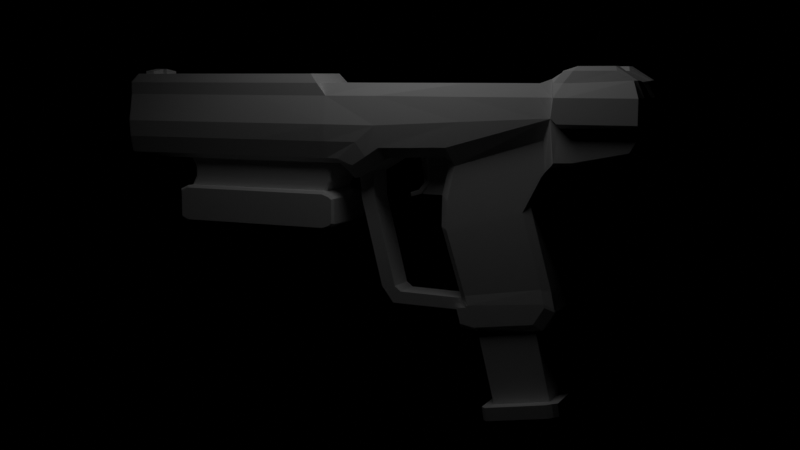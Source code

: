 # Source: magnum.blend  (saved by Blender 3.4.6; exported with 4.5.12 LTS)
import bpy
from mathutils import Matrix  # noqa: F401  (used for matrix-valued properties, if any)

bpy.ops.wm.read_factory_settings(use_empty=True)
scene = bpy.context.scene
scene.name = 'Scene'

# ---- collections
col_collection = bpy.data.collections.new('Collection'); scene.collection.children.link(col_collection)

# ---- materials (node trees are filled in below, after node groups)
mat_material = bpy.data.materials.new('Material')
mat_material.alpha_threshold = 0.0
mat_material.roughness = 0.5
mat_material.line_color = (0.0, 0.0, 0.0, 1.0)

# ---- material node trees
mat_material.use_nodes = True; mat_material.node_tree.nodes.clear()
_N = mat_material.node_tree.nodes; _L = mat_material.node_tree.links
n0 = _N.new('ShaderNodeOutputMaterial'); n0.name = 'Material Output'; n0.location = (300, 300)
n1 = _N.new('ShaderNodeBsdfPrincipled'); n1.name = 'Principled BSDF'; n1.location = (10, 300)
n1.distribution = 'GGX'
n1.subsurface_method = 'RANDOM_WALK_SKIN'
n1.inputs[0].default_value = (1.0, 1.0, 1.0, 1.0)
n1.inputs[2].default_value = 1.0
n1.inputs[3].default_value = 1.45
n1.inputs[13].default_value = 0.122
n1.inputs[27].default_value = (0.0, 0.0, 0.0, 1.0)
n1.inputs[28].default_value = 1.0
_L.new(n1.outputs[0], n0.inputs[0])
n0.is_active_output = True

# ---- world
world_world = bpy.data.worlds.new('World'); scene.world = world_world
world_world.use_nodes = True; world_world.node_tree.nodes.clear()
_N = world_world.node_tree.nodes; _L = world_world.node_tree.links
n0 = _N.new('ShaderNodeOutputWorld'); n0.name = 'World Output'; n0.location = (300, 300)
n1 = _N.new('ShaderNodeBackground'); n1.name = 'Background'; n1.location = (10, 300)
n1.inputs[0].default_value = (0.0, 0.0, 0.0, 1.0)
_L.new(n1.outputs[0], n0.inputs[0])
n0.is_active_output = True
world_world.color = (0.05088, 0.05088, 0.05088)
world_world.use_sun_shadow = False
world_world.sun_shadow_jitter_overblur = 0.0

# ---- cameras
cam_camera_001 = bpy.data.cameras.new('Camera.001')

# ---- lights
light_spot = bpy.data.lights.new('Spot', 'SPOT')
light_spot.transmission_factor = 0.0
light_spot.energy = 151.0
light_spot.shadow_soft_size = 2.18
light_spot.shadow_maximum_resolution = 0.006
light_spot.use_absolute_resolution = True
light_spot.spot_blend = 0.3133
light_spot.spot_size = 2.1

# ---- meshes
me_cube = bpy.data.meshes.new('Cube')
me_cube.from_pydata([(4.044, -0.6213, 0.8824), (4.161, -0.5952, -0.3392), (6.376, -0.6213, 0.5917), (6.376, -0.6213, -0.07005), (4.35, -0.6213, 0.9875), (6.088, -0.7826, -0.5484), (4.872, -0.7826, -0.7934), (6.23, -0.6213, 0.9554), (4.448, -0.7826, -0.8097), (4.625, -0.6213, 1.159), (-0.4088, -0.7647, -1.02), (4.939, -0.4353, 1.257), (1.948, -0.7899, -0.5444), (5.753, -0.4353, 1.257), (-0.7843, -0.7949, -0.87), (2.352, -0.6213, 0.8866), (0.2021, -0.5583, 0.8866), (-1.09, -0.7855, -0.8682), (-1.517, -0.7213, 1.102), (-1.329, -0.6213, 0.8866), (-6.807, -0.4364, -0.07005), (-6.807, -0.4364, 0.5917), (-6.807, -0.6213, 0.8866), (-1.329, -0.7826, 0.8866), (-6.235, -0.4718, 1.102), (-6.469, -0.4718, 1.102), (-1.091, -0.7826, 0.5917), (-0.7845, -0.6213, -0.9887), (-1.09, -0.9153, -0.07067), (-1.091, -0.6213, -0.9887), (5.753, -0.7336, 1.257), (4.625, -0.7336, 1.159), (0.4638, -0.6213, -0.8366), (4.939, -0.7336, 1.257), (2.106, -0.5948, -0.9617), (6.23, -0.7826, 0.9554), (-0.4085, -0.6213, -1.331), (4.422, -0.7826, 0.8979), (4.872, -0.6213, -0.9131), (-3.218, -0.6213, 1.102), (6.088, -0.6213, -0.6682), (6.376, -0.7826, -0.07005), (1.918, -0.5941, -1.772), (6.376, -0.7826, 0.5917), (4.572, -0.7826, -0.07005), (1.904, -0.5935, -2.438), (-4.918, -0.6213, 1.102), (2.397, -0.5918, -4.201), (4.377, -0.8012, 0.1397), (4.396, -0.7826, 0.5946), (2.584, -0.5914, -4.635), (0.2021, -0.7533, 0.5961), (2.155, -0.5918, -4.201), (0.2836, -0.8077, -0.5898), (2.253, -0.5915, -4.576), (0.2026, -0.8528, -0.07591), (4.054, -1.118e-08, 0.8809), (6.376, 0.0, 0.5917), (6.376, 0.0, -0.07005), (4.35, 0.0, 0.9875), (6.15, 0.0, 0.9234), (4.625, 0.0, 1.159), (4.795, 0.0, 1.159), (5.795, 0.0, 1.159), (2.352, 0.0, 0.8866), (0.2021, 0.0, 0.8866), (-1.329, 0.0, 0.8866), (-6.807, 0.0, -0.07005), (-6.807, 0.0, 0.5917), (-6.807, 0.0, 0.8866), (-1.517, 0.0, 1.102), (-0.7845, 0.0, -0.9887), (-1.091, 0.0, -0.9887), (0.4638, 0.0, -0.8366), (1.948, 0.0, -0.755), (-0.4085, 0.0, -1.331), (4.337, 0.0, -0.9294), (4.872, 0.0, -0.9131), (6.088, 0.0, -0.6682), (1.741, 0.0, -1.647), (3.879, 0.0, -1.809), (1.726, 0.0, -2.38), (4.478, 0.0, -4.124), (2.325, 0.0, -4.319), (4.194, 0.0, -4.569), (2.531, 0.0, -4.797), (2.059, 0.0, -4.319), (2.167, 0.0, -4.732), (-1.517, -0.6213, 1.102), (-6.235, -0.06831, 1.223), (-6.235, -0.06831, 1.102), (-6.469, -0.06831, 1.102), (-6.469, -0.06831, 1.223), (-6.469, -0.4718, 1.165), (-6.235, -0.4718, 1.165), (4.858, -0.7983, 1.159), (4.656, -0.8474, 0.8979), (4.84, -0.8474, 0.8979), (4.966, -0.7983, 1.159), (5.795, -0.7983, 1.159), (6.16, -0.8474, 0.9554), (6.306, -1.03, 0.5917), (4.5, -1.03, 0.5917), (4.744, -1.03, 0.5917), (6.306, -1.03, 0.03537), (4.582, -1.03, 0.03537), (4.449, -1.03, 0.1551), (-5.037, -0.6213, -0.9887), (-1.19, -0.6213, -0.9887), (-4.901, -0.7874, -0.87), (-2.996, -0.7863, -0.8698), (-4.918, -0.7213, 1.102), (-3.218, -0.7213, 1.102), (-4.981, -0.7826, 0.8866), (-3.155, -0.7826, 0.8866), (-4.901, -0.9087, -0.07005), (-2.996, -0.9087, -0.07005), (-2.996, -0.7826, 0.5917), (-4.901, -0.7826, 0.5917), (-1.19, 0.0, -0.9887), (-5.037, 0.0, -0.9887), (-6.313, -0.06831, 1.102), (-6.391, -0.06831, 1.102), (-6.391, -0.4718, 1.102), (-6.313, -0.4718, 1.102), (-3.218, 0.0, 1.102), (-4.918, 0.0, 1.102), (-6.313, -0.06831, 1.223), (-6.391, -0.06831, 1.223), (-6.391, -0.4718, 1.165), (-6.313, -0.4718, 1.165), (-6.807, -0.6213, -0.5294), (-0.05895, -0.6213, -1.155), (-0.06188, -0.7921, -0.809), (-0.2909, -0.8497, -0.4695), (-1.091, -0.8805, -0.4702), (-0.05895, 9.523e-09, -1.155), (-6.807, 0.0, -0.5294), (-2.996, -0.8822, -0.4679), (-4.901, -0.8833, -0.4682), (-0.3676, 1.376e-08, -1.825), (-0.03386, 1.464e-08, -1.806), (0.1586, 8.841e-10, -3.904), (0.4924, 1.768e-09, -3.885), (0.4519, 1.27e-08, -4.285), (0.643, 1.058e-09, -4.001), (2.104, 0.0, -4.301), (2.072, 0.0, -4.024), (2.429, -0.5919, -4.137), (2.355, -0.5682, -3.922), (4.375, 0.00685, -3.678), (4.456, 0.0, -4.04), (2.222, 0.02385, -4.012), (2.303, 0.0, -4.249), (-6.807, -0.2202, 0.01702), (-6.807, -0.6213, 0.2608), (-6.807, -0.2378, 0.4943), (-6.807, -0.3284, 0.2608), (-6.728, -0.2378, 0.4943), (-6.728, 0.0, 0.5917), (-6.728, 0.0, 0.2608), (-6.728, 0.0, -0.07005), (-6.728, -0.2202, 0.01702), (-6.728, -0.3284, 0.2608), (4.129, -0.5944, -1.147), (4.337, -0.5199, -0.9294), (4.439, -0.6213, -0.9264), (4.387, -0.6926, -0.8765), (4.218, -0.5945, -1.028), (3.714, -0.5937, -1.943), (3.879, -0.5199, -1.809), (4.478, -0.5199, -4.124), (4.254, -0.5918, -4.032), (4.194, -0.5199, -4.569), (3.992, -0.5914, -4.441), (4.456, -0.5199, -4.04), (4.235, -0.5918, -3.956), (4.162, -0.5683, -3.632), (4.375, -0.496, -3.678), (-0.7845, -0.3107, -0.9887), (-1.091, -0.3107, -0.9887), (0.4638, -0.3107, -0.8366), (-0.4085, -0.3107, -1.331), (1.948, -0.4487, -0.755), (1.741, -0.4487, -1.647), (1.726, -0.4487, -2.38), (2.325, -0.3107, -4.319), (2.531, -0.3107, -4.797), (2.059, -0.3107, -4.319), (2.167, -0.3107, -4.732), (-1.19, -0.3107, -0.9887), (-5.037, -0.3107, -0.9887), (-6.807, -0.3107, -0.5294), (-0.05895, -0.3107, -1.155), (2.222, -0.4249, -4.012), (2.303, -0.3107, -4.249), (4.049, -0.3107, 0.8817), (6.376, -0.3107, 0.5917), (4.35, -0.3107, 0.9875), (6.201, -0.3107, 0.9402), (4.625, -0.3107, 1.159), (4.795, -0.3107, 1.159), (5.795, -0.3107, 1.159), (2.352, -0.3107, 0.8866), (6.376, -0.3107, -0.07005), (0.2021, -0.3107, 0.8866), (-1.329, -0.3107, 0.8866), (-6.807, -0.3107, 0.8866), (-1.517, -0.3107, 1.102), (4.872, -0.3107, -0.9131), (6.088, -0.3107, -0.6682), (-6.235, -0.27, 1.102), (-6.469, -0.27, 1.102), (-6.235, -0.27, 1.194), (-6.469, -0.27, 1.194), (-6.313, -0.27, 1.194), (-6.391, -0.27, 1.194), (1.234, -0.6213, -0.7958), (1.116, -0.8002, -0.57), (2.289, -0.8246, 0.03813), (2.299, -0.7587, 0.5901), (1.206, 0.0, -0.7958), (1.206, -0.3797, -0.7958), (1.903, -0.6213, -0.7604), (1.655, -0.7939, -0.548), (4.101, -0.8047, 0.1322), (4.119, -0.7624, 0.5918), (1.85, 0.0, -0.7604), (1.85, -0.4396, -0.7604), (-6.807, -0.6995, -0.8252), (-6.704, -0.7884, -0.8703), (-6.685, -0.6395, 1.026), (-6.513, -0.7213, 1.102), (-6.807, -0.6792, 0.8866), (-6.702, -0.7826, 0.8866), (-6.703, -0.9087, -0.07005), (-6.807, -0.805, -0.07005), (-6.807, -0.6791, 0.5917), (-6.702, -0.7826, 0.5917), (-6.807, -0.6213, -0.8812), (-6.704, -0.6213, -0.9887), (-6.685, 0.0, 1.026), (-6.517, -0.04635, 1.102), (-6.517, 0.0, 1.102), (-6.704, 0.0, -0.9887), (-6.807, 0.0, -0.882), (-6.513, -0.6213, 1.102), (-6.685, -0.6213, 1.026), (-6.807, -0.779, -0.4928), (-6.703, -0.8843, -0.4684), (-6.807, -0.3107, -0.8818), (-6.704, -0.3107, -0.9887), (-6.685, -0.3107, 1.026), (-6.517, -0.2831, 1.102)], [], [(234, 113, 111, 232), (4, 0, 49, 37), (34, 1, 48, 12), (164, 42, 45, 169), (204, 197, 2, 3), (73, 221, 222, 181), (19, 88, 18, 23), (115, 118, 238, 235), (196, 0, 4, 198), (201, 11, 13, 202), (200, 9, 11, 201), (3, 2, 43, 41), (198, 4, 9, 200), (29, 27, 14, 17), (247, 22, 233, 231), (9, 4, 37, 31), (132, 32, 53, 133), (203, 205, 16, 15), (11, 9, 31, 33), (46, 246, 232, 111), (68, 156, 21, 22, 207, 69), (7, 13, 30, 35), (25, 212, 253, 246), (179, 27, 29, 180), (69, 207, 252, 241), (38, 40, 5, 6), (118, 113, 234, 238), (228, 183, 34, 223), (27, 36, 10, 14), (1, 34, 42, 164, 168), (76, 165, 170, 80), (204, 3, 40, 210), (223, 34, 12, 224), (166, 165, 76, 77, 209, 38), (167, 166, 38, 6, 8), (40, 3, 41, 5), (50, 47, 52, 54), (2, 7, 35, 43), (84, 173, 174, 50, 187, 85), (176, 148, 47, 172), (177, 149, 148, 176), (82, 171, 173, 84), (151, 175, 171, 82), (108, 29, 17, 110), (187, 50, 54, 189), (13, 11, 33, 30), (134, 14, 10, 133), (186, 83, 86, 188), (219, 55, 53, 218), (188, 86, 87, 189), (131, 239, 229, 248), (134, 135, 17, 14), (20, 131, 248, 236), (195, 153, 83, 186), (184, 79, 81, 185), (131, 192, 250, 239), (183, 74, 79, 184), (209, 77, 78, 210), (169, 45, 149, 177), (179, 71, 75, 182), (26, 51, 16, 19), (55, 51, 26, 28), (114, 23, 18, 112), (43, 35, 100, 101), (31, 37, 96, 95), (206, 66, 70, 208), (211, 90, 89, 213), (48, 44, 105, 106), (196, 56, 64, 203), (205, 65, 66, 206), (33, 31, 95, 98), (207, 22, 247, 252), (41, 44, 6, 5), (44, 48, 8, 6), (44, 41, 104, 105), (30, 33, 98, 99), (197, 57, 60, 199), (199, 60, 63, 202), (219, 220, 51, 55), (211, 24, 88, 208), (120, 191, 251, 244), (121, 90, 70, 125), (216, 128, 92, 214), (122, 91, 92, 128), (212, 25, 93, 214), (124, 24, 94, 130), (97, 100, 99, 98), (96, 97, 98, 95), (103, 101, 100, 97), (103, 105, 104, 101), (102, 103, 97, 96), (102, 106, 105, 103), (49, 48, 106, 102), (35, 30, 99, 100), (37, 49, 102, 96), (41, 43, 101, 104), (25, 123, 129, 93), (123, 124, 130, 129), (90, 121, 127, 89), (121, 122, 128, 127), (213, 89, 127, 215), (215, 127, 128, 216), (212, 91, 242, 253), (122, 121, 125, 126), (24, 124, 39, 88), (124, 123, 46, 39), (22, 21, 237, 233), (113, 114, 112, 111), (28, 26, 117, 116), (116, 117, 118, 115), (26, 23, 114, 117), (117, 114, 113, 118), (135, 138, 110, 17), (138, 139, 109, 110), (139, 249, 230, 109), (107, 108, 110, 109), (180, 29, 108, 190), (88, 39, 112, 18), (39, 46, 111, 112), (191, 120, 119, 190), (116, 115, 139, 138), (28, 116, 138, 135), (20, 154, 67, 137, 192, 131), (55, 28, 135, 134), (21, 155, 20, 236, 237), (55, 134, 133, 53), (181, 32, 132, 193), (115, 235, 249, 139), (36, 132, 133, 10), (75, 136, 141, 140), (140, 141, 143, 142), (142, 143, 145, 144), (144, 145, 147, 146), (185, 81, 152, 194), (172, 47, 50, 174), (80, 170, 178, 150), (150, 178, 175, 151), (152, 153, 146, 147), (193, 132, 36, 182), (195, 148, 149, 194), (157, 156, 158, 163), (20, 155, 157, 154), (155, 21, 156, 157), (163, 158, 159, 160), (162, 163, 160, 161), (156, 68, 159, 158), (154, 157, 163, 162), (67, 154, 162, 161), (164, 165, 166, 167, 168), (170, 165, 164, 169), (178, 170, 169, 177), (173, 171, 172, 174), (171, 175, 176, 172), (175, 178, 177, 176), (1, 168, 167, 8, 48), (153, 195, 194, 152), (136, 193, 182, 75), (45, 185, 194, 149), (73, 181, 193, 136), (107, 191, 190, 108), (72, 180, 190, 119), (191, 107, 240, 251), (27, 179, 182, 36), (34, 183, 184, 42), (42, 184, 185, 45), (148, 195, 186, 47), (52, 188, 189, 54), (47, 186, 188, 52), (85, 187, 189, 87), (227, 74, 183, 228), (192, 137, 245, 250), (71, 179, 180, 72), (130, 215, 216, 129), (94, 213, 215, 130), (91, 212, 214, 92), (129, 216, 214, 93), (123, 25, 246, 46), (90, 211, 208, 70), (7, 199, 202, 13), (2, 197, 199, 7), (16, 205, 206, 19), (0, 196, 203, 15), (24, 211, 213, 94), (19, 206, 208, 88), (38, 209, 210, 40), (58, 204, 210, 78), (91, 122, 126, 243, 242), (64, 65, 205, 203), (59, 198, 200, 61), (61, 200, 201, 62), (62, 201, 202, 63), (56, 196, 198, 59), (58, 57, 197, 204), (225, 226, 220, 219), (225, 219, 218, 224), (32, 217, 218, 53), (181, 222, 217, 32), (51, 220, 15, 16), (48, 225, 224, 12), (48, 49, 226, 225), (221, 227, 228, 222), (217, 223, 224, 218), (222, 228, 223, 217), (220, 226, 0, 15), (0, 226, 49), (241, 242, 243), (247, 231, 232, 246), (240, 230, 229, 239), (251, 240, 239, 250), (249, 235, 236, 248), (231, 233, 234, 232), (233, 237, 238, 234), (235, 238, 237, 236), (253, 242, 241, 252), (230, 249, 248, 229), (244, 251, 250, 245), (246, 253, 252, 247), (240, 107, 109, 230), (19, 23, 26)])
_uv = me_cube.uv_layers.new(name='UVMap')
_uv.uv.foreach_set('vector', [0.625, 1.0, 0.625, 1.0, 0.625, 1.0, 0.625, 1.0, 0.625, 0.75, 0.625, 0.75, 0.625, 0.75, 0.625, 0.75, 0.375, 0.75, 0.375, 0.75, 0.375, 0.75, 0.375, 0.75, 0.375, 0.75, 0.375, 0.75, 0.375, 0.75, 0.375, 0.75, 0.375, 0.6875, 0.625, 0.6875, 0.625, 0.75, 0.375, 0.75, 0.125, 0.625, 0.25, 0.625, 0.25, 0.6875, 0.125, 0.6875, 0.875, 0.75, 0.875, 0.75, 0.875, 0.75, 0.875, 0.75, 0.375, 1.0, 0.625, 1.0, 0.625, 1.0, 0.375, 1.0, 0.625, 0.6875, 0.625, 0.75, 0.625, 0.75, 0.625, 0.6875, 0.625, 0.6875, 0.625, 0.75, 0.625, 0.75, 0.625, 0.6875, 0.625, 0.6875, 0.625, 0.75, 0.625, 0.75, 0.625, 0.6875, 0.375, 0.75, 0.625, 0.75, 0.625, 0.75, 0.375, 0.75, 0.625, 0.6875, 0.625, 0.75, 0.625, 0.75, 0.625, 0.6875, 0.125, 0.75, 0.125, 0.75, 0.125, 0.75, 0.125, 0.75, 0.625, 0.0, 0.625, 0.0, 0.625, 0.0, 0.625, 0.0, 0.625, 0.75, 0.625, 0.75, 0.625, 0.75, 0.625, 0.75, 0.125, 0.75, 0.125, 0.75, 0.125, 0.75, 0.125, 0.75, 0.625, 0.6875, 0.875, 0.6875, 0.875, 0.75, 0.625, 0.75, 0.625, 0.75, 0.625, 0.75, 0.625, 0.75, 0.625, 0.75, 0.875, 0.75, 0.875, 0.75, 0.875, 0.75, 0.875, 0.75, 0.625, 0.125, 0.625, 0.0625, 0.625, 0.0, 0.625, 0.0, 0.625, 0.0625, 0.625, 0.125, 0.625, 0.75, 0.625, 0.75, 0.625, 0.75, 0.625, 0.75, 0.875, 0.7199, 0.875, 0.6875, 0.875, 0.6875, 0.875, 0.7493, 0.125, 0.6875, 0.125, 0.75, 0.125, 0.75, 0.125, 0.6875, 0.625, 0.125, 0.625, 0.0625, 0.625, 0.0625, 0.625, 0.125, 0.375, 0.75, 0.375, 0.75, 0.375, 0.75, 0.375, 0.75, 0.625, 1.0, 0.625, 1.0, 0.625, 1.0, 0.625, 1.0, 0.3585, 0.6875, 0.375, 0.6875, 0.375, 0.75, 0.3585, 0.75, 0.125, 0.75, 0.125, 0.75, 0.125, 0.75, 0.125, 0.75, 0.375, 0.75, 0.375, 0.75, 0.375, 0.75, 0.375, 0.75, 0.375, 0.75, 0.375, 0.625, 0.375, 0.7296, 0.375, 0.7296, 0.375, 0.625, 0.375, 0.6875, 0.375, 0.75, 0.375, 0.75, 0.375, 0.6875, 0.3585, 0.75, 0.375, 0.75, 0.375, 0.75, 0.3585, 0.75, 0.375, 0.75, 0.375, 0.7296, 0.375, 0.625, 0.375, 0.625, 0.375, 0.6875, 0.375, 0.75, 0.375, 0.75, 0.375, 0.75, 0.375, 0.75, 0.375, 0.75, 0.375, 0.75, 0.375, 0.75, 0.375, 0.75, 0.375, 0.75, 0.375, 0.75, 0.375, 0.75, 0.375, 0.75, 0.375, 0.75, 0.375, 0.75, 0.625, 0.75, 0.625, 0.75, 0.625, 0.75, 0.625, 0.75, 0.375, 0.625, 0.375, 0.7296, 0.375, 0.75, 0.375, 0.75, 0.375, 0.6875, 0.375, 0.625, 0.375, 0.75, 0.375, 0.75, 0.375, 0.75, 0.375, 0.75, 0.375, 0.75, 0.375, 0.75, 0.375, 0.75, 0.375, 0.75, 0.375, 0.625, 0.375, 0.7296, 0.375, 0.7296, 0.375, 0.625, 0.375, 0.625, 0.375, 0.7296, 0.375, 0.7296, 0.375, 0.625, 0.125, 0.75, 0.125, 0.75, 0.125, 0.75, 0.125, 0.75, 0.375, 0.6875, 0.375, 0.75, 0.375, 0.75, 0.375, 0.6875, 0.625, 0.75, 0.625, 0.75, 0.625, 0.75, 0.625, 0.75, 0.375, 1.0, 0.375, 1.0, 0.375, 1.0, 0.375, 1.0, 0.375, 0.6875, 0.375, 0.625, 0.375, 0.625, 0.375, 0.6875, 0.375, 0.875, 0.375, 1.0, 0.375, 1.0, 0.375, 0.875, 0.375, 0.6875, 0.375, 0.625, 0.375, 0.625, 0.375, 0.6875, 0.375, 0.0, 0.375, 0.0, 0.375, 0.0, 0.375, 0.0, 0.375, 1.0, 0.375, 1.0, 0.375, 1.0, 0.375, 1.0, 0.375, 0.0, 0.375, 0.0, 0.375, 0.0, 0.375, 0.0, 0.375, 0.6875, 0.375, 0.625, 0.375, 0.625, 0.375, 0.6875, 0.375, 0.6875, 0.375, 0.625, 0.375, 0.625, 0.375, 0.6875, 0.375, 0.0, 0.375, 0.0625, 0.375, 0.0625, 0.375, 0.0, 0.375, 0.6875, 0.375, 0.625, 0.375, 0.625, 0.375, 0.6875, 0.375, 0.6875, 0.375, 0.625, 0.375, 0.625, 0.375, 0.6875, 0.375, 0.75, 0.375, 0.75, 0.375, 0.75, 0.375, 0.75, 0.125, 0.6875, 0.125, 0.625, 0.125, 0.625, 0.125, 0.6875, 0.625, 1.0, 0.625, 1.0, 0.875, 0.75, 0.875, 0.75, 0.375, 1.0, 0.625, 1.0, 0.625, 1.0, 0.375, 1.0, 0.625, 1.0, 0.625, 1.0, 0.625, 1.0, 0.625, 1.0, 0.625, 0.75, 0.625, 0.75, 0.625, 0.75, 0.625, 0.75, 0.625, 0.75, 0.625, 0.75, 0.625, 0.75, 0.625, 0.75, 0.875, 0.6875, 0.875, 0.625, 0.875, 0.625, 0.875, 0.6875, 0.875, 0.6875, 0.875, 0.6551, 0.875, 0.6551, 0.875, 0.6875, 0.375, 0.75, 0.375, 0.75, 0.375, 0.75, 0.375, 0.75, 0.625, 0.6875, 0.625, 0.625, 0.625, 0.625, 0.625, 0.6875, 0.875, 0.6875, 0.875, 0.625, 0.875, 0.625, 0.875, 0.6875, 0.625, 0.75, 0.625, 0.75, 0.625, 0.75, 0.625, 0.75, 0.625, 0.0625, 0.625, 0.0, 0.625, 0.0, 0.625, 0.0625, 0.375, 0.75, 0.375, 0.75, 0.375, 0.75, 0.375, 0.75, 0.375, 0.75, 0.375, 0.75, 0.375, 0.75, 0.375, 0.75, 0.375, 0.75, 0.375, 0.75, 0.375, 0.75, 0.375, 0.75, 0.625, 0.75, 0.625, 0.75, 0.625, 0.75, 0.625, 0.75, 0.625, 0.6875, 0.625, 0.625, 0.625, 0.625, 0.625, 0.6875, 0.625, 0.6875, 0.625, 0.625, 0.625, 0.625, 0.625, 0.6875, 0.375, 0.875, 0.625, 0.875, 0.625, 1.0, 0.375, 1.0, 0.875, 0.6875, 0.875, 0.7199, 0.875, 0.75, 0.875, 0.6875, 0.125, 0.625, 0.125, 0.6875, 0.125, 0.6875, 0.125, 0.625, 0.875, 0.6551, 0.875, 0.6551, 0.875, 0.625, 0.875, 0.625, 0.875, 0.6875, 0.875, 0.6551, 0.875, 0.6551, 0.875, 0.6875, 0.875, 0.6551, 0.875, 0.6551, 0.875, 0.6551, 0.875, 0.6551, 0.875, 0.6875, 0.875, 0.7199, 0.875, 0.7199, 0.875, 0.6875, 0.875, 0.7199, 0.875, 0.7199, 0.875, 0.7199, 0.875, 0.7199, 0.625, 0.75, 0.625, 0.75, 0.625, 0.75, 0.625, 0.75, 0.625, 0.75, 0.625, 0.75, 0.625, 0.75, 0.625, 0.75, 0.625, 0.75, 0.625, 0.75, 0.625, 0.75, 0.625, 0.75, 0.625, 0.75, 0.375, 0.75, 0.375, 0.75, 0.625, 0.75, 0.625, 0.75, 0.625, 0.75, 0.625, 0.75, 0.625, 0.75, 0.625, 0.75, 0.375, 0.75, 0.375, 0.75, 0.625, 0.75, 0.625, 0.75, 0.375, 0.75, 0.375, 0.75, 0.625, 0.75, 0.625, 0.75, 0.625, 0.75, 0.625, 0.75, 0.625, 0.75, 0.625, 0.75, 0.625, 0.75, 0.625, 0.75, 0.625, 0.75, 0.375, 0.75, 0.625, 0.75, 0.625, 0.75, 0.375, 0.75, 0.875, 0.7199, 0.875, 0.7199, 0.875, 0.7199, 0.875, 0.7199, 0.875, 0.7199, 0.875, 0.7199, 0.875, 0.7199, 0.875, 0.7199, 0.875, 0.6551, 0.875, 0.6551, 0.875, 0.6551, 0.875, 0.6551, 0.875, 0.6551, 0.875, 0.6551, 0.875, 0.6551, 0.875, 0.6551, 0.875, 0.6875, 0.875, 0.6551, 0.875, 0.6551, 0.875, 0.6875, 0.875, 0.6875, 0.875, 0.6551, 0.875, 0.6551, 0.875, 0.6875, 0.875, 0.6875, 0.875, 0.6551, 0.875, 0.6454, 0.875, 0.6875, 0.875, 0.6551, 0.875, 0.6551, 0.875, 0.625, 0.875, 0.625, 0.875, 0.7199, 0.875, 0.7199, 0.875, 0.75, 0.875, 0.75, 0.875, 0.7199, 0.875, 0.7199, 0.875, 0.75, 0.875, 0.75, 0.625, 0.0, 0.625, 0.0, 0.625, 0.0, 0.625, 0.0, 0.625, 1.0, 0.625, 1.0, 0.625, 1.0, 0.625, 1.0, 0.375, 1.0, 0.625, 1.0, 0.625, 1.0, 0.375, 1.0, 0.375, 1.0, 0.625, 1.0, 0.625, 1.0, 0.375, 1.0, 0.625, 1.0, 0.625, 1.0, 0.625, 1.0, 0.625, 1.0, 0.625, 1.0, 0.625, 1.0, 0.625, 1.0, 0.625, 1.0, 0.375, 1.0, 0.375, 1.0, 0.375, 1.0, 0.375, 1.0, 0.375, 1.0, 0.375, 1.0, 0.375, 1.0, 0.375, 1.0, 0.375, 1.0, 0.375, 1.0, 0.375, 1.0, 0.375, 1.0, 0.125, 0.75, 0.125, 0.75, 0.125, 0.75, 0.125, 0.75, 0.125, 0.6875, 0.125, 0.75, 0.125, 0.75, 0.125, 0.6875, 0.875, 0.75, 0.875, 0.75, 0.875, 0.75, 0.875, 0.75, 0.875, 0.75, 0.875, 0.75, 0.875, 0.75, 0.875, 0.75, 0.125, 0.6875, 0.125, 0.625, 0.125, 0.625, 0.125, 0.6875, 0.375, 1.0, 0.375, 1.0, 0.375, 1.0, 0.375, 1.0, 0.375, 1.0, 0.375, 1.0, 0.375, 1.0, 0.375, 1.0, 0.375, 0.0, 0.375, 0.0625, 0.375, 0.125, 0.375, 0.125, 0.375, 0.0625, 0.375, 0.0, 0.375, 1.0, 0.375, 1.0, 0.375, 1.0, 0.375, 1.0, 0.625, 0.0, 0.5, 0.0, 0.375, 0.0, 0.375, 0.0, 0.625, 0.0, 0.375, 1.0, 0.375, 1.0, 0.375, 1.0, 0.375, 1.0, 0.125, 0.6875, 0.125, 0.75, 0.125, 0.75, 0.125, 0.6875, 0.375, 1.0, 0.375, 1.0, 0.375, 1.0, 0.375, 1.0, 0.125, 0.75, 0.125, 0.75, 0.125, 0.75, 0.125, 0.75, 0.0, 0.0, 0.0, 0.0, 0.0, 0.0, 0.0, 0.0, 0.0, 0.0, 0.0, 0.0, 0.0, 0.0, 0.0, 0.0, 0.0, 0.0, 0.0, 0.0, 0.0, 0.0, 0.0, 0.0, 0.0, 0.0, 0.0, 0.0, 0.0, 0.0, 0.0, 0.0, 0.375, 0.6875, 0.375, 0.625, 0.375, 0.625, 0.375, 0.6875, 0.375, 0.75, 0.375, 0.75, 0.375, 0.75, 0.375, 0.75, 0.375, 0.625, 0.375, 0.7296, 0.375, 0.7296, 0.375, 0.625, 0.375, 0.625, 0.375, 0.7296, 0.375, 0.7296, 0.375, 0.625, 0.375, 0.625, 0.375, 0.625, 0.0, 0.0, 0.0, 0.0, 0.125, 0.6875, 0.125, 0.75, 0.125, 0.75, 0.125, 0.6875, 0.375, 0.6875, 0.375, 0.75, 0.375, 0.75, 0.375, 0.6875, 0.5, 0.0625, 0.625, 0.0625, 0.625, 0.0625, 0.5, 0.0625, 0.375, 0.0, 0.5, 0.0, 0.5, 0.0625, 0.375, 0.0625, 0.5, 0.0, 0.625, 0.0, 0.625, 0.0625, 0.5, 0.0625, 0.5, 0.0625, 0.625, 0.0625, 0.625, 0.125, 0.5, 0.125, 0.375, 0.0625, 0.5, 0.0625, 0.5, 0.125, 0.375, 0.125, 0.625, 0.0625, 0.625, 0.125, 0.625, 0.125, 0.625, 0.0625, 0.375, 0.0625, 0.5, 0.0625, 0.5, 0.0625, 0.375, 0.0625, 0.375, 0.125, 0.375, 0.0625, 0.375, 0.0625, 0.375, 0.125, 0.375, 0.75, 0.375, 0.75, 0.375, 0.75, 0.375, 0.75, 0.375, 0.75, 0.375, 0.7296, 0.375, 0.7296, 0.375, 0.75, 0.375, 0.75, 0.375, 0.7296, 0.375, 0.7296, 0.375, 0.75, 0.375, 0.75, 0.375, 0.7296, 0.375, 0.7296, 0.375, 0.75, 0.375, 0.75, 0.375, 0.7296, 0.375, 0.7296, 0.375, 0.75, 0.375, 0.75, 0.375, 0.7296, 0.375, 0.7296, 0.375, 0.75, 0.375, 0.75, 0.375, 0.75, 0.375, 0.75, 0.375, 0.75, 0.375, 0.75, 0.375, 0.75, 0.375, 0.625, 0.375, 0.6875, 0.375, 0.6875, 0.375, 0.625, 0.125, 0.625, 0.125, 0.6875, 0.125, 0.6875, 0.125, 0.625, 0.375, 0.75, 0.375, 0.6875, 0.375, 0.6875, 0.375, 0.75, 0.125, 0.625, 0.125, 0.6875, 0.125, 0.6875, 0.125, 0.625, 0.125, 0.75, 0.125, 0.6875, 0.125, 0.6875, 0.125, 0.75, 0.125, 0.625, 0.125, 0.6875, 0.125, 0.6875, 0.125, 0.625, 0.125, 0.6875, 0.125, 0.75, 0.125, 0.75, 0.125, 0.6875, 0.125, 0.75, 0.125, 0.6875, 0.125, 0.6875, 0.125, 0.75, 0.375, 0.75, 0.375, 0.6875, 0.375, 0.6875, 0.375, 0.75, 0.375, 0.75, 0.375, 0.6875, 0.375, 0.6875, 0.375, 0.75, 0.375, 0.75, 0.375, 0.6875, 0.375, 0.6875, 0.375, 0.75, 0.375, 0.75, 0.375, 0.6875, 0.375, 0.6875, 0.375, 0.75, 0.375, 0.75, 0.375, 0.6875, 0.375, 0.6875, 0.375, 0.75, 0.375, 0.625, 0.375, 0.6875, 0.375, 0.6875, 0.375, 0.625, 0.3585, 0.625, 0.375, 0.625, 0.375, 0.6875, 0.3585, 0.6875, 0.375, 0.0625, 0.375, 0.125, 0.375, 0.125, 0.375, 0.0625, 0.125, 0.625, 0.125, 0.6875, 0.125, 0.6875, 0.125, 0.625, 0.875, 0.7199, 0.875, 0.6875, 0.875, 0.6875, 0.875, 0.7199, 0.875, 0.7199, 0.875, 0.6875, 0.875, 0.6875, 0.875, 0.7199, 0.875, 0.6551, 0.875, 0.6875, 0.875, 0.6875, 0.875, 0.6551, 0.875, 0.7199, 0.875, 0.6875, 0.875, 0.6875, 0.875, 0.7199, 0.875, 0.7199, 0.875, 0.7199, 0.875, 0.75, 0.875, 0.75, 0.875, 0.6551, 0.875, 0.6875, 0.875, 0.6875, 0.875, 0.625, 0.625, 0.75, 0.625, 0.6875, 0.625, 0.6875, 0.625, 0.75, 0.625, 0.75, 0.625, 0.6875, 0.625, 0.6875, 0.625, 0.75, 0.875, 0.75, 0.875, 0.6875, 0.875, 0.6875, 0.875, 0.75, 0.625, 0.75, 0.625, 0.6875, 0.625, 0.6875, 0.625, 0.75, 0.875, 0.7199, 0.875, 0.6875, 0.875, 0.6875, 0.875, 0.7199, 0.875, 0.75, 0.875, 0.6875, 0.875, 0.6875, 0.875, 0.75, 0.375, 0.75, 0.375, 0.6875, 0.375, 0.6875, 0.375, 0.75, 0.375, 0.625, 0.375, 0.6875, 0.375, 0.6875, 0.375, 0.625, 0.875, 0.6551, 0.875, 0.6551, 0.875, 0.625, 0.875, 0.625, 0.875, 0.6454, 0.625, 0.625, 0.875, 0.625, 0.875, 0.6875, 0.625, 0.6875, 0.625, 0.625, 0.625, 0.6875, 0.625, 0.6875, 0.625, 0.625, 0.625, 0.625, 0.625, 0.6875, 0.625, 0.6875, 0.625, 0.625, 0.625, 0.625, 0.625, 0.6875, 0.625, 0.6875, 0.625, 0.625, 0.625, 0.625, 0.625, 0.6875, 0.625, 0.6875, 0.625, 0.625, 0.375, 0.625, 0.625, 0.625, 0.625, 0.6875, 0.375, 0.6875, 0.375, 0.7665, 0.625, 0.7665, 0.625, 0.875, 0.375, 0.875, 0.375, 0.7665, 0.375, 0.875, 0.375, 0.875, 0.375, 0.7665, 0.125, 0.75, 0.25, 0.75, 0.25, 0.75, 0.125, 0.75, 0.125, 0.6875, 0.25, 0.6875, 0.25, 0.75, 0.125, 0.75, 0.625, 1.0, 0.625, 0.875, 0.625, 0.75, 0.875, 0.75, 0.375, 0.75, 0.375, 0.7665, 0.375, 0.7665, 0.375, 0.75, 0.375, 0.75, 0.625, 0.75, 0.625, 0.7665, 0.375, 0.7665, 0.25, 0.625, 0.3585, 0.625, 0.3585, 0.6875, 0.25, 0.6875, 0.25, 0.75, 0.3585, 0.75, 0.3585, 0.75, 0.25, 0.75, 0.25, 0.6875, 0.3585, 0.6875, 0.3585, 0.75, 0.25, 0.75, 0.625, 0.875, 0.625, 0.7665, 0.625, 0.75, 0.625, 0.75, 0.625, 0.75, 0.625, 0.7665, 0.625, 0.75, 0.875, 0.625, 0.875, 0.6454, 0.875, 0.625, 0.875, 0.75, 0.875, 0.75, 0.875, 0.75, 0.875, 0.75, 0.125, 0.75, 0.125, 0.75, 0.125, 0.75, 0.125, 0.75, 0.125, 0.6875, 0.125, 0.75, 0.125, 0.75, 0.125, 0.6875, 0.375, 1.0, 0.375, 1.0, 0.375, 1.0, 0.375, 1.0, 0.625, 1.0, 0.625, 1.0, 0.625, 1.0, 0.625, 1.0, 0.625, 1.0, 0.625, 1.0, 0.625, 1.0, 0.625, 1.0, 0.375, 1.0, 0.625, 1.0, 0.625, 1.0, 0.3822, 1.0, 0.875, 0.6875, 0.875, 0.6454, 0.875, 0.625, 0.875, 0.6875, 0.375, 1.0, 0.375, 1.0, 0.375, 1.0, 0.375, 1.0, 0.125, 0.625, 0.125, 0.6875, 0.125, 0.6875, 0.125, 0.625, 0.875, 0.7493, 0.875, 0.6875, 0.875, 0.6875, 0.875, 0.75, 0.125, 0.75, 0.125, 0.75, 0.125, 0.75, 0.125, 0.75, 0.875, 0.75, 0.625, 1.0, 0.625, 1.0])
me_cube.materials.append(mat_material)
me_cube.use_mirror_vertex_groups = False
me_cube.update()
me_cube_001 = bpy.data.meshes.new('Cube.001')
me_cube_001.from_pydata([(-0.4085, -0.3506, -1.331), (-0.4085, 0.0, -1.331), (-0.05895, -0.3506, -1.155), (-0.05895, 9.523e-09, -1.155), (-0.3676, 1.376e-08, -1.825), (-0.3676, -0.3506, -1.825), (-0.03386, 1.464e-08, -1.806), (-0.03386, -0.3506, -1.806), (0.1586, 8.841e-10, -3.904), (0.1586, -0.3506, -3.904), (0.4924, 1.768e-09, -3.885), (0.4924, -0.3506, -3.885), (0.4519, 1.27e-08, -4.285), (0.4519, -0.3506, -4.285), (0.643, 1.058e-09, -4.001), (0.643, -0.3506, -4.001), (2.104, 0.0, -4.301), (2.104, -0.3506, -4.301), (2.072, 0.0, -4.024), (2.072, -0.3506, -4.024), (2.303, -0.3506, -4.249), (2.222, -0.3268, -4.012), (2.222, 0.02385, -4.012), (2.303, 0.0, -4.249)], [], [(0, 1, 4, 5), (6, 7, 11, 10), (3, 2, 7, 6), (2, 0, 5, 7), (11, 9, 13, 15), (7, 5, 9, 11), (5, 4, 8, 9), (13, 12, 16, 17), (9, 8, 12, 13), (10, 11, 15, 14), (21, 22, 18, 19), (14, 15, 19, 18), (15, 13, 17, 19), (20, 21, 19, 17), (23, 20, 17, 16)])
_uv = me_cube_001.uv_layers.new(name='UVMap')
_uv.uv.foreach_set('vector', [0.125, 0.75, 0.125, 0.625, 0.125, 0.625, 0.125, 0.75, 0.125, 0.625, 0.125, 0.75, 0.125, 0.75, 0.125, 0.625, 0.125, 0.625, 0.125, 0.75, 0.125, 0.75, 0.125, 0.625, 0.125, 0.75, 0.125, 0.75, 0.125, 0.75, 0.125, 0.75, 0.125, 0.75, 0.125, 0.75, 0.125, 0.75, 0.125, 0.75, 0.125, 0.75, 0.125, 0.75, 0.125, 0.75, 0.125, 0.75, 0.125, 0.75, 0.125, 0.625, 0.125, 0.625, 0.125, 0.75, 0.125, 0.75, 0.125, 0.625, 0.125, 0.625, 0.125, 0.75, 0.125, 0.75, 0.125, 0.625, 0.125, 0.625, 0.125, 0.75, 0.125, 0.625, 0.125, 0.75, 0.125, 0.75, 0.125, 0.625, 0.375, 0.75, 0.375, 0.625, 0.125, 0.625, 0.125, 0.75, 0.125, 0.625, 0.125, 0.75, 0.125, 0.75, 0.125, 0.625, 0.125, 0.75, 0.125, 0.75, 0.125, 0.75, 0.125, 0.75, 0.375, 0.75, 0.375, 0.75, 0.125, 0.75, 0.125, 0.75, 0.375, 0.625, 0.375, 0.75, 0.125, 0.75, 0.125, 0.625])
me_cube_001.materials.append(mat_material)
me_cube_001.use_mirror_vertex_groups = False
me_cube_001.update()
me_cube_002 = bpy.data.meshes.new('Cube.002')
me_cube_002.from_pydata([(3.148, -0.4943, -3.613), (2.219, -0.4943, 0.1786), (4.469, -0.4943, -3.384), (3.605, -0.4943, 0.4236), (3.191, -0.6505, -3.917), (4.512, -0.6505, -3.688), (2.913, -0.6505, -3.65), (4.705, -0.6505, -3.347), (2.955, -0.6505, -3.954), (4.747, -0.6505, -3.652), (3.148, -0.7738, -3.613), (4.469, -0.7738, -3.384), (3.191, -0.7738, -3.917), (4.512, -0.7738, -3.688), (3.047, -0.7318, -3.954), (3.005, -0.7318, -3.65), (4.603, -0.7552, -3.347), (4.645, -0.7552, -3.652), (3.148, -0.0002447, -3.613), (2.219, -0.0002447, 0.1786), (4.469, -0.0002447, -3.384), (3.605, -0.0002447, 0.4236), (3.191, -0.0002447, -3.917), (4.512, -0.0002447, -3.688), (2.913, -0.0002447, -3.65), (4.705, -0.0002447, -3.347), (2.955, -0.0002447, -3.954), (4.747, -0.0002447, -3.652)], [], [(20, 21, 3, 2), (2, 3, 1, 0), (8, 4, 12, 14), (22, 23, 5, 4), (9, 7, 16, 17), (25, 7, 9, 27), (20, 2, 7, 25), (22, 4, 8, 26), (4, 5, 13, 12), (11, 13, 17, 16), (11, 10, 12, 13), (12, 10, 15, 14), (7, 2, 11, 16), (0, 6, 15, 10), (6, 8, 14, 15), (2, 0, 10, 11), (5, 9, 17, 13), (5, 23, 27, 9), (6, 24, 26, 8), (0, 18, 24, 6), (0, 1, 19, 18)])
_uv = me_cube_002.uv_layers.new(name='UVMap')
_uv.uv.foreach_set('vector', [0.375, 0.625, 0.625, 0.625, 0.625, 0.75, 0.375, 0.75, 0.375, 0.75, 0.625, 0.75, 0.625, 1.0, 0.375, 1.0, 0.125, 0.75, 0.125, 0.75, 0.125, 0.75, 0.125, 0.75, 0.125, 0.625, 0.375, 0.625, 0.375, 0.75, 0.125, 0.75, 0.375, 0.75, 0.375, 0.75, 0.375, 0.75, 0.375, 0.75, 0.375, 0.625, 0.375, 0.75, 0.375, 0.75, 0.375, 0.625, 0.375, 0.625, 0.375, 0.75, 0.375, 0.75, 0.375, 0.625, 0.125, 0.625, 0.125, 0.75, 0.125, 0.75, 0.125, 0.625, 0.125, 0.75, 0.375, 0.75, 0.375, 0.75, 0.125, 0.75, 0.375, 0.75, 0.375, 0.75, 0.375, 0.75, 0.375, 0.75, 0.375, 0.75, 0.375, 1.0, 0.375, 1.0, 0.375, 0.75, 0.375, 1.0, 0.375, 1.0, 0.375, 1.0, 0.375, 1.0, 0.375, 0.75, 0.375, 0.75, 0.375, 0.75, 0.375, 0.75, 0.375, 0.0, 0.375, 0.0, 0.375, 0.0, 0.375, 0.0, 0.375, 0.0, 0.375, 0.0, 0.375, 0.0, 0.375, 0.0, 0.375, 0.75, 0.375, 1.0, 0.375, 1.0, 0.375, 0.75, 0.375, 0.75, 0.375, 0.75, 0.375, 0.75, 0.375, 0.75, 0.375, 0.75, 0.375, 0.625, 0.375, 0.625, 0.375, 0.75, 0.375, 0.0, 0.375, 0.125, 0.375, 0.125, 0.375, 0.0, 0.375, 0.0, 0.375, 0.125, 0.375, 0.125, 0.375, 0.0, 0.375, 0.0, 0.625, 0.0, 0.625, 0.125, 0.375, 0.125])
me_cube_002.materials.append(mat_material)
me_cube_002.update()
me_cube_003 = bpy.data.meshes.new('Cube.003')
me_cube_003.from_pydata([(-0.4802, -0.08238, 0.3325), (-0.5842, -0.08238, 1.081), (-0.3609, -0.2404, 0.3136), (-0.4082, -0.2404, 1.109), (-0.6108, -0.08238, 0.1646), (-0.5482, -0.2404, 0.07008), (-0.8273, -0.08238, 0.09243), (-0.8102, -0.08238, -0.002078), (0.1673, -0.2404, 0.2754), (0.2872, -0.2404, 1.147), (0.05984, -0.2404, 0.05839), (-0.4802, 0.0, 0.3325), (-0.5842, 0.0, 1.081), (-0.4082, 0.0, 1.109), (-0.6108, 0.0, 0.1646), (-0.5482, 0.0, 0.07008), (-0.8273, 0.0, 0.09243), (-0.8102, 0.0, -0.002078), (0.1673, 0.0, 0.2754), (0.2872, 0.0, 1.147), (0.05984, 0.0, 0.05839), (-0.4802, -0.2588, 0.3325), (-0.4658, -0.272, 0.3303), (-0.5683, -0.272, 0.9508), (-0.5842, -0.2588, 1.081), (-0.4082, -0.2588, 1.109), (-0.4211, -0.272, 0.9745), (-0.3752, -0.272, 0.3159), (-0.3609, -0.2588, 0.3136), (-0.6108, -0.2588, 0.1646), (-0.6033, -0.272, 0.1533), (-0.5556, -0.272, 0.0813), (-0.5482, -0.2588, 0.07008), (-0.8123, -0.272, 0.08368), (-0.8273, -0.2588, 0.09243), (-0.7997, -0.272, 0.01409), (-0.8102, -0.2588, -0.002078)], [], [(2, 5, 10, 8), (7, 5, 32, 36), (3, 2, 8, 9), (13, 12, 1, 3), (15, 5, 7, 17), (31, 30, 33, 35), (16, 17, 7, 6), (6, 7, 36, 34), (18, 19, 9, 8), (18, 8, 10, 20), (13, 3, 9, 19), (5, 15, 20, 10), (4, 14, 16, 6), (0, 11, 14, 4), (0, 1, 12, 11), (27, 22, 30, 31), (0, 4, 29, 21), (4, 6, 34, 29), (27, 26, 23, 22), (3, 1, 24, 25), (2, 3, 25, 28), (5, 2, 28, 32), (22, 23, 24, 21), (26, 27, 28, 25), (25, 24, 23, 26), (27, 31, 32, 28), (21, 29, 30, 22), (34, 36, 35, 33), (31, 35, 36, 32), (33, 30, 29, 34), (1, 0, 21, 24)])
_uv = me_cube_003.uv_layers.new(name='UVMap')
_uv.uv.foreach_set('vector', [0.375, 0.75, 0.375, 0.75, 0.375, 0.75, 0.375, 0.75, 0.375, 0.75, 0.375, 0.75, 0.375, 0.75, 0.375, 0.75, 0.625, 0.75, 0.375, 0.75, 0.375, 0.75, 0.625, 0.75, 0.625, 0.625, 0.875, 0.625, 0.875, 0.75, 0.625, 0.75, 0.375, 0.625, 0.375, 0.75, 0.375, 0.75, 0.375, 0.625, 0.375, 0.7797, 0.375, 0.9702, 0.375, 0.9663, 0.375, 0.783, 0.125, 0.625, 0.375, 0.625, 0.375, 0.75, 0.125, 0.75, 0.125, 0.75, 0.375, 0.75, 0.375, 0.75, 0.125, 0.75, 0.375, 0.625, 0.625, 0.625, 0.625, 0.75, 0.375, 0.75, 0.375, 0.625, 0.375, 0.75, 0.375, 0.75, 0.375, 0.625, 0.625, 0.625, 0.625, 0.75, 0.625, 0.75, 0.625, 0.625, 0.375, 0.75, 0.375, 0.625, 0.375, 0.625, 0.375, 0.75, 0.375, 0.0, 0.375, 0.125, 0.375, 0.125, 0.375, 0.0, 0.375, 0.0, 0.375, 0.125, 0.375, 0.125, 0.375, 0.0, 0.375, 0.0, 0.625, 0.0, 0.625, 0.125, 0.375, 0.125, 0.375, 0.7799, 0.375, 0.9698, 0.375, 0.9702, 0.375, 0.7797, 0.375, 0.0, 0.375, 0.0, 0.375, 0.0, 0.375, 0.0, 0.375, 0.0, 0.375, 0.0, 0.375, 0.0, 0.375, 0.0, 0.375, 0.7799, 0.6197, 0.7702, 0.6196, 0.9802, 0.375, 0.9698, 0.625, 0.75, 0.875, 0.75, 0.875, 0.75, 0.625, 0.75, 0.375, 0.75, 0.625, 0.75, 0.625, 0.75, 0.375, 0.75, 0.375, 0.75, 0.375, 0.75, 0.375, 0.75, 0.375, 0.75, 0.375, 0.9698, 0.6196, 0.9802, 0.625, 1.0, 0.375, 1.0, 0.6197, 0.7702, 0.375, 0.7799, 0.375, 0.75, 0.625, 0.75, 0.625, 0.75, 0.625, 1.0, 0.6196, 0.9802, 0.6197, 0.7702, 0.375, 0.7799, 0.375, 0.7797, 0.375, 0.75, 0.375, 0.75, 0.375, 1.0, 0.375, 1.0, 0.375, 0.9702, 0.375, 0.9698, 0.125, 0.75, 0.375, 0.75, 0.3384, 0.75, 0.1543, 0.75, 0.375, 0.7797, 0.375, 0.783, 0.375, 0.75, 0.375, 0.75, 0.375, 0.9663, 0.375, 0.9702, 0.375, 1.0, 0.375, 1.0, 0.625, 0.0, 0.375, 0.0, 0.375, 0.0, 0.625, 0.0])
me_cube_003.materials.append(mat_material)
me_cube_003.update()
me_cube_004 = bpy.data.meshes.new('Cube.004')
me_cube_004.from_pydata([(-1.19, 0.0, -0.9887), (-1.19, 0.0, -1.669), (-5.037, 0.0, -1.669), (-1.19, 0.0, -2.595), (-5.037, 0.0, -2.595), (-1.013, 0.0, -1.733), (-1.013, 0.0, -2.531), (-0.8908, 0.0, -1.83), (-0.8908, 0.0, -2.433), (-5.268, 0.0, -1.771), (-5.268, 0.0, -2.493), (-1.084, 0.0, -1.442), (-1.084, 0.0, -1.215), (-1.19, -0.3107, -0.9887), (-5.037, -0.3107, -0.9887), (-1.19, -0.3107, -1.669), (-5.037, -0.3107, -1.669), (-1.19, -0.3107, -2.595), (-5.037, -0.3107, -2.595), (-1.013, -0.3107, -1.733), (-1.013, -0.3107, -2.531), (-0.8908, -0.3107, -1.83), (-0.8908, -0.3107, -2.433), (-5.268, -0.3107, -1.771), (-5.268, -0.3107, -2.493), (-4.913, -0.08763, -1.209), (-4.913, -0.08763, -1.47), (-1.084, -0.3107, -1.215), (-1.084, -0.3107, -1.442), (-4.913, 0.0003845, -1.182), (-4.913, 0.0003845, -1.497), (-4.913, -0.1572, -1.339), (-4.913, 0.0003845, -1.339), (-5.022, 0.0003845, -1.224), (-5.022, -0.05285, -1.25), (-5.022, 0.0003845, -1.451), (-5.022, -0.05285, -1.425), (-5.022, -0.1085, -1.339), (-5.022, 0.0003845, -1.339), (-5.03, -0.08763, -0.9943), (-5.03, 0.0003845, -0.9945), (-5.037, -0.7681, -1.669), (-5.037, -0.8254, -1.731), (-1.19, -0.8254, -1.732), (-1.19, -0.7681, -1.669), (-5.037, -0.8254, -2.532), (-5.037, -0.7681, -2.595), (-1.19, -0.7681, -2.595), (-1.19, -0.8254, -2.532), (-1.013, -0.8254, -1.796), (-1.013, -0.7681, -1.733), (-1.013, -0.7681, -2.531), (-1.013, -0.8254, -2.468), (-0.9481, -0.8254, -1.848), (-0.8908, -0.7681, -1.83), (-0.9481, -0.8254, -2.416), (-0.8908, -0.7681, -2.433), (-5.268, -0.7681, -2.493), (-5.211, -0.8254, -2.456), (-5.211, -0.8254, -1.808), (-5.268, -0.7681, -1.771), (-5.037, -0.5824, -0.9887), (-4.995, -0.6213, -0.9887), (-1.232, -0.6213, -0.9887), (-1.19, -0.5824, -0.9887), (-5.037, -0.5823, -1.669), (-4.981, -0.6408, -1.669), (-1.226, -0.6213, -1.656), (-1.19, -0.5824, -1.669), (-5.037, -0.6603, -2.595), (-5.037, -0.5824, -2.595), (-1.19, -0.5824, -2.595), (-1.19, -0.6603, -2.595), (-1.013, -0.6603, -1.733), (-1.013, -0.5824, -1.733), (-1.013, -0.5824, -2.531), (-1.013, -0.6603, -2.531), (-0.8908, -0.5824, -1.83), (-0.8908, -0.6603, -1.83), (-0.8908, -0.6603, -2.433), (-0.8908, -0.5824, -2.433), (-5.268, -0.6603, -1.771), (-5.268, -0.5823, -1.771), (-5.268, -0.5823, -2.493), (-5.268, -0.6603, -2.493), (-1.125, -0.6213, -1.215), (-1.084, -0.5824, -1.215), (-1.084, -0.5824, -1.442), (-1.125, -0.6213, -1.442), (-4.913, -0.5824, -1.215), (-4.87, -0.6213, -1.215), (-4.87, -0.6213, -1.442), (-4.913, -0.5824, -1.444)], [], [(73, 67, 44, 50), (16, 2, 9, 23), (92, 26, 16, 65), (84, 69, 46, 57), (27, 86, 87, 28), (17, 3, 6, 20), (15, 68, 74, 19), (69, 72, 47, 46), (82, 23, 24, 83), (75, 20, 22, 80), (49, 52, 55, 53), (20, 6, 8, 22), (23, 9, 10, 24), (43, 48, 52, 49), (17, 71, 70, 18), (61, 14, 25, 89), (89, 25, 31, 26, 92), (67, 66, 41, 44), (85, 90, 91, 88), (45, 42, 59, 58), (18, 70, 83, 24), (79, 78, 54, 56), (65, 16, 23, 82), (43, 42, 45, 48), (21, 77, 80, 22), (71, 17, 20, 75), (78, 73, 50, 54), (19, 74, 77, 21), (12, 27, 28, 11), (0, 13, 27, 12), (13, 64, 86, 27), (4, 18, 24, 10), (81, 84, 57, 60), (76, 79, 56, 51), (5, 19, 21, 7), (7, 21, 22, 8), (1, 15, 19, 5), (72, 76, 51, 47), (3, 17, 18, 4), (66, 81, 60, 41), (28, 87, 68, 15), (11, 28, 15, 1), (30, 26, 36, 35), (32, 30, 35, 38), (37, 38, 35, 36), (34, 33, 38, 37), (29, 32, 38, 33), (31, 25, 34, 37), (26, 31, 37, 36), (25, 29, 33, 34), (26, 30, 2, 16), (29, 25, 39, 40), (25, 14, 39), (42, 43, 44, 41), (46, 47, 48, 45), (52, 48, 47, 51), (50, 44, 43, 49), (53, 55, 56, 54), (49, 53, 54, 50), (51, 56, 55, 52), (58, 59, 60, 57), (59, 42, 41, 60), (57, 46, 45, 58), (88, 91, 66, 67), (88, 67, 68, 87), (92, 65, 66, 91), (70, 71, 72, 69), (76, 72, 71, 75), (74, 68, 67, 73), (78, 79, 80, 77), (73, 78, 77, 74), (75, 80, 79, 76), (84, 81, 82, 83), (81, 66, 65, 82), (83, 70, 69, 84), (63, 85, 86, 64), (85, 88, 87, 86), (61, 89, 90, 62), (89, 92, 91, 90), (63, 62, 90, 85)])
_uv = me_cube_004.uv_layers.new(name='UVMap')
_uv.uv.foreach_set('vector', [0.125, 0.75, 0.125, 0.75, 0.125, 0.75, 0.125, 0.75, 0.125, 0.6875, 0.125, 0.625, 0.125, 0.625, 0.125, 0.6875, 0.125, 0.7454, 0.125, 0.6875, 0.125, 0.6875, 0.125, 0.7422, 0.125, 0.75, 0.125, 0.75, 0.125, 0.75, 0.125, 0.75, 0.125, 0.6875, 0.125, 0.7422, 0.125, 0.7422, 0.125, 0.6875, 0.125, 0.6875, 0.125, 0.625, 0.125, 0.625, 0.125, 0.6875, 0.125, 0.6875, 0.125, 0.7422, 0.125, 0.7422, 0.125, 0.6875, 0.125, 0.75, 0.125, 0.75, 0.125, 0.75, 0.125, 0.75, 0.125, 0.7422, 0.125, 0.6875, 0.125, 0.6875, 0.125, 0.7422, 0.125, 0.7422, 0.125, 0.6875, 0.125, 0.6875, 0.125, 0.7422, 0.125, 0.75, 0.125, 0.75, 0.125, 0.75, 0.125, 0.75, 0.125, 0.6875, 0.125, 0.625, 0.125, 0.625, 0.125, 0.6875, 0.125, 0.6875, 0.125, 0.625, 0.125, 0.625, 0.125, 0.6875, 0.125, 0.75, 0.125, 0.75, 0.125, 0.75, 0.125, 0.75, 0.125, 0.6875, 0.125, 0.7422, 0.125, 0.7422, 0.125, 0.6875, 0.125, 0.7422, 0.125, 0.6875, 0.125, 0.6875, 0.125, 0.7454, 0.125, 0.7454, 0.125, 0.6875, 0.125, 0.6875, 0.125, 0.6875, 0.125, 0.7454, 0.125, 0.75, 0.125, 0.75, 0.125, 0.75, 0.125, 0.75, 0.125, 0.75, 0.125, 0.75, 0.125, 0.75, 0.125, 0.75, 0.125, 0.75, 0.125, 0.75, 0.125, 0.75, 0.125, 0.75, 0.125, 0.6875, 0.125, 0.7422, 0.125, 0.7422, 0.125, 0.6875, 0.125, 0.75, 0.125, 0.75, 0.125, 0.75, 0.125, 0.75, 0.125, 0.7422, 0.125, 0.6875, 0.125, 0.6875, 0.125, 0.7422, 0.125, 0.75, 0.125, 0.75, 0.125, 0.75, 0.125, 0.75, 0.125, 0.6875, 0.125, 0.7422, 0.125, 0.7422, 0.125, 0.6875, 0.125, 0.7422, 0.125, 0.6875, 0.125, 0.6875, 0.125, 0.7422, 0.125, 0.75, 0.125, 0.75, 0.125, 0.75, 0.125, 0.75, 0.125, 0.6875, 0.125, 0.7422, 0.125, 0.7422, 0.125, 0.6875, 0.125, 0.625, 0.125, 0.6875, 0.125, 0.6875, 0.125, 0.625, 0.125, 0.625, 0.125, 0.6875, 0.125, 0.6875, 0.125, 0.625, 0.125, 0.6875, 0.125, 0.7422, 0.125, 0.7422, 0.125, 0.6875, 0.125, 0.625, 0.125, 0.6875, 0.125, 0.6875, 0.125, 0.625, 0.125, 0.75, 0.125, 0.75, 0.125, 0.75, 0.125, 0.75, 0.125, 0.75, 0.125, 0.75, 0.125, 0.75, 0.125, 0.75, 0.125, 0.625, 0.125, 0.6875, 0.125, 0.6875, 0.125, 0.625, 0.125, 0.625, 0.125, 0.6875, 0.125, 0.6875, 0.125, 0.625, 0.125, 0.625, 0.125, 0.6875, 0.125, 0.6875, 0.125, 0.625, 0.125, 0.75, 0.125, 0.75, 0.125, 0.75, 0.125, 0.75, 0.125, 0.625, 0.125, 0.6875, 0.125, 0.6875, 0.125, 0.625, 0.125, 0.75, 0.125, 0.75, 0.125, 0.75, 0.125, 0.75, 0.125, 0.6875, 0.125, 0.7422, 0.125, 0.7422, 0.125, 0.6875, 0.125, 0.625, 0.125, 0.6875, 0.125, 0.6875, 0.125, 0.625, 0.0, 0.0, 0.0, 0.0, 0.0, 0.0, 0.0, 0.0, 0.0, 0.0, 0.0, 0.0, 0.0, 0.0, 0.0, 0.0, 0.125, 0.6875, 0.125, 0.6562, 0.125, 0.6562, 0.125, 0.6875, 0.125, 0.6875, 0.125, 0.6562, 0.125, 0.6562, 0.125, 0.6875, 0.0, 0.0, 0.0, 0.0, 0.0, 0.0, 0.0, 0.0, 0.125, 0.6875, 0.125, 0.6875, 0.125, 0.6875, 0.125, 0.6875, 0.125, 0.6875, 0.125, 0.6875, 0.125, 0.6875, 0.125, 0.6875, 0.0, 0.0, 0.0, 0.0, 0.0, 0.0, 0.0, 0.0, 0.0, 0.0, 0.0, 0.0, 0.125, 0.625, 0.125, 0.6875, 0.0, 0.0, 0.0, 0.0, 0.0, 0.0, 0.0, 0.0, 0.0, 0.0, 0.125, 0.6875, 0.0, 0.0, 0.125, 0.75, 0.125, 0.75, 0.125, 0.75, 0.125, 0.75, 0.125, 0.75, 0.125, 0.75, 0.125, 0.75, 0.125, 0.75, 0.125, 0.75, 0.125, 0.75, 0.125, 0.75, 0.125, 0.75, 0.125, 0.75, 0.125, 0.75, 0.125, 0.75, 0.125, 0.75, 0.125, 0.75, 0.125, 0.75, 0.125, 0.75, 0.125, 0.75, 0.125, 0.75, 0.125, 0.75, 0.125, 0.75, 0.125, 0.75, 0.125, 0.75, 0.125, 0.75, 0.125, 0.75, 0.125, 0.75, 0.125, 0.75, 0.125, 0.75, 0.125, 0.75, 0.125, 0.75, 0.125, 0.75, 0.125, 0.75, 0.125, 0.75, 0.125, 0.75, 0.125, 0.75, 0.125, 0.75, 0.125, 0.75, 0.125, 0.75, 0.125, 0.75, 0.125, 0.75, 0.125, 0.75, 0.125, 0.75, 0.125, 0.75, 0.125, 0.75, 0.125, 0.7422, 0.125, 0.7422, 0.125, 0.7454, 0.125, 0.7422, 0.125, 0.75, 0.125, 0.75, 0.125, 0.7422, 0.125, 0.7422, 0.125, 0.75, 0.125, 0.75, 0.125, 0.75, 0.125, 0.75, 0.125, 0.7422, 0.125, 0.7422, 0.125, 0.7422, 0.125, 0.7422, 0.125, 0.75, 0.125, 0.75, 0.125, 0.75, 0.125, 0.75, 0.125, 0.7422, 0.125, 0.7422, 0.125, 0.75, 0.125, 0.75, 0.125, 0.7422, 0.125, 0.7422, 0.125, 0.7422, 0.125, 0.7422, 0.125, 0.75, 0.125, 0.75, 0.125, 0.75, 0.125, 0.75, 0.125, 0.7422, 0.125, 0.7422, 0.125, 0.75, 0.125, 0.75, 0.125, 0.7422, 0.125, 0.7422, 0.125, 0.7422, 0.125, 0.7422, 0.125, 0.75, 0.125, 0.75, 0.125, 0.75, 0.125, 0.75, 0.125, 0.7422, 0.125, 0.7422, 0.125, 0.75, 0.125, 0.75, 0.125, 0.7422, 0.125, 0.7422, 0.125, 0.7422, 0.125, 0.7454, 0.125, 0.75, 0.125, 0.75, 0.125, 0.7454, 0.125, 0.7454, 0.125, 0.75, 0.125, 0.75, 0.125, 0.75, 0.125, 0.75, 0.125, 0.75, 0.125, 0.75])
me_cube_004.materials.append(mat_material)
me_cube_004.use_mirror_vertex_groups = False
me_cube_004.update()

# ---- objects
ob_cube = bpy.data.objects.new('Cube', me_cube)
ob_cube_001 = bpy.data.objects.new('Cube.001', me_cube_001)
ob_cube_002 = bpy.data.objects.new('Cube.002', me_cube_002)
ob_cube_003 = bpy.data.objects.new('Cube.003', me_cube_003)
ob_cube_004 = bpy.data.objects.new('Cube.004', me_cube_004)
ob_spot = bpy.data.objects.new('Spot', light_spot)
ob_camera = bpy.data.objects.new('Camera', cam_camera_001)

# ---- transforms, parenting, visibility, modifiers, constraints
ob_cube.location = (0.0, 0.0, 2.779)
ob_cube.lock_rotations_4d = False
ob_cube.empty_display_type = 'ARROWS'
ob_cube.lineart.crease_threshold = 0.0
_m = ob_cube.modifiers.new('Mirror', 'MIRROR')
_m.use_axis = (False, True, False)
ob_cube_001.location = (0.0, 0.0, 2.779)
ob_cube_001.lock_rotations_4d = False
ob_cube_001.empty_display_type = 'ARROWS'
ob_cube_001.lineart.crease_threshold = 0.0
_m = ob_cube_001.modifiers.new('Mirror', 'MIRROR')
_m.use_axis = (False, True, False)
ob_cube_002.location = (-0.08287, 0.0, -0.01636)
_m = ob_cube_002.modifiers.new('Mirror', 'MIRROR')
_m.use_axis = (False, True, False)
ob_cube_003.location = (1.686, 0.0, 1.042)
_m = ob_cube_003.modifiers.new('Mirror', 'MIRROR')
_m.use_axis = (False, True, False)
ob_cube_004.location = (0.0, 0.0, 2.779)
ob_cube_004.lock_rotations_4d = False
ob_cube_004.empty_display_type = 'ARROWS'
ob_cube_004.lineart.crease_threshold = 0.0
_m = ob_cube_004.modifiers.new('Mirror', 'MIRROR')
_m.use_axis = (False, True, False)
ob_spot.location = (1.414, -3.051, 9.179)
ob_spot.rotation_euler = (0.3104, -0.185, 0.4418)
ob_camera.location = (11.5, -23.77, 3.864)
ob_camera.rotation_euler = (1.436, -5.998e-06, 0.4346)

# ---- collection membership
col_collection.objects.link(ob_cube)
col_collection.objects.link(ob_cube_001)
col_collection.objects.link(ob_cube_002)
col_collection.objects.link(ob_cube_003)
col_collection.objects.link(ob_cube_004)
col_collection.objects.link(ob_spot)
col_collection.objects.link(ob_camera)

# ---- scene / render settings (as saved in the file)
scene.camera = ob_camera
scene.frame_start = 1; scene.frame_end = 250; scene.frame_set(1)
scene.render.engine = 'CYCLES'
scene.cycles.sampling_pattern = 'TABULATED_SOBOL'
scene.cycles.use_light_tree = False
scene.view_settings.view_transform = 'Filmic'
bpy.context.view_layer.update()
